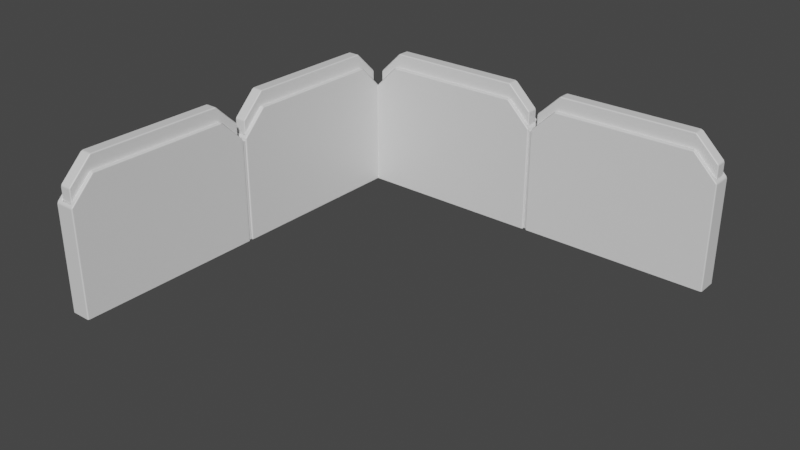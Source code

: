 # Source: wall_stack.blend  (saved by Blender 2.92.15; exported with 4.5.12 LTS)
import bpy
from mathutils import Matrix  # noqa: F401  (used for matrix-valued properties, if any)

bpy.ops.wm.read_factory_settings(use_empty=True)
scene = bpy.context.scene
scene.name = 'Scene'

# ---- collections
col_collection = bpy.data.collections.new('Collection'); scene.collection.children.link(col_collection)

# ---- materials (node trees are filled in below, after node groups)
mat_material = bpy.data.materials.new('Material')
mat_material.alpha_threshold = 0.0
mat_material.use_transparent_shadow = False
mat_material.line_color = (0.0, 0.0, 0.0, 1.0)

# ---- material node trees
mat_material.use_nodes = True; mat_material.node_tree.nodes.clear()
_N = mat_material.node_tree.nodes; _L = mat_material.node_tree.links
n0 = _N.new('ShaderNodeOutputMaterial'); n0.name = 'Material Output'; n0.location = (300, 300)
n1 = _N.new('ShaderNodeBsdfPrincipled'); n1.name = 'Principled BSDF'; n1.location = (10, 300)
n1.distribution = 'GGX'
n1.subsurface_method = 'BURLEY'
n1.inputs[2].default_value = 0.4
n1.inputs[3].default_value = 1.45
n1.inputs[27].default_value = (0.0, 0.0, 0.0, 1.0)
n1.inputs[28].default_value = 1.0
_L.new(n1.outputs[0], n0.inputs[0])
n0.is_active_output = True

# ---- world
world_world = bpy.data.worlds.new('World'); scene.world = world_world
world_world.use_nodes = True; world_world.node_tree.nodes.clear()
_N = world_world.node_tree.nodes; _L = world_world.node_tree.links
n0 = _N.new('ShaderNodeOutputWorld'); n0.name = 'World Output'; n0.location = (300, 300)
n1 = _N.new('ShaderNodeBackground'); n1.name = 'Background'; n1.location = (10, 300)
n1.inputs[0].default_value = (0.05088, 0.05088, 0.05088, 1.0)
_L.new(n1.outputs[0], n0.inputs[0])
n0.is_active_output = True
world_world.color = (0.05088, 0.05088, 0.05088)
world_world.use_sun_shadow = False
world_world.sun_shadow_jitter_overblur = 0.0

# ---- meshes
me_cube = bpy.data.meshes.new('Cube')
me_cube.from_pydata([(1.398, 0.07797, 0.8862), (1.398, -0.07797, 0.8862), (-1.398, 0.07797, 0.8862), (-1.398, -0.07797, 0.8862), (1.442, 0.1595, -0.3577), (1.442, -0.1595, -0.3577), (-1.442, 0.1595, -0.3577), (-1.442, -0.1595, -0.3577), (1.069, 0.1595, 1.642), (1.442, 0.1595, 1.27), (1.442, -0.1595, 1.27), (1.069, -0.1595, 1.642), (-1.442, 0.1595, 1.27), (-1.069, 0.1595, 1.642), (-1.069, -0.1595, 1.642), (-1.442, -0.1595, 1.27), (1.069, -0.07797, 1.642), (1.398, -0.07797, 1.314), (-1.069, -0.07797, 1.642), (-1.398, -0.07797, 1.314), (-1.398, 0.07797, 1.314), (1.398, 0.07797, 1.314), (-1.069, 0.07797, 1.642), (1.069, 0.07797, 1.642)], [], [(5, 10, 11, 14, 15, 7), (7, 15, 12, 6), (6, 4, 5, 7), (4, 9, 10, 5), (6, 12, 13, 8, 9, 4), (1, 3, 19, 18, 16, 17), (19, 3, 2, 20), (0, 2, 3, 1), (0, 1, 17, 21), (20, 2, 0, 21, 23, 22), (23, 8, 13, 22), (18, 14, 11, 16), (11, 10, 9, 8, 23, 21, 17, 16), (13, 12, 15, 14, 18, 19, 20, 22)])
me_cube.polygons.foreach_set('use_smooth', [True] * 14)
_uv = me_cube.uv_layers.new(name='UVMap')
_uv.uv.foreach_set('vector', [0.375, 0.75, 0.5784, 0.75, 0.625, 0.7823, 0.625, 0.9677, 0.5784, 1.0, 0.375, 1.0, 0.375, 0.0, 0.5784, 0.0, 0.5784, 0.25, 0.375, 0.25, 0.125, 0.5, 0.375, 0.5, 0.375, 0.75, 0.125, 0.75, 0.375, 0.5, 0.5784, 0.5, 0.5784, 0.75, 0.375, 0.75, 0.375, 0.25, 0.5784, 0.25, 0.625, 0.2823, 0.625, 0.4677, 0.5784, 0.5, 0.375, 0.5, 0.375, 0.75, 0.375, 1.0, 0.431, 1.0, 0.4741, 0.9706, 0.4741, 0.7794, 0.431, 0.75, 0.431, 0.0, 0.375, 0.0, 0.375, 0.25, 0.431, 0.25, 0.375, 0.5, 0.125, 0.5, 0.125, 0.75, 0.375, 0.75, 0.375, 0.5, 0.375, 0.75, 0.431, 0.75, 0.431, 0.5, 0.431, 0.25, 0.375, 0.25, 0.375, 0.5, 0.431, 0.5, 0.4741, 0.4706, 0.4741, 0.2794, 0.6573, 0.5639, 0.6573, 0.5, 0.8427, 0.5, 0.8427, 0.5639, 0.8427, 0.6861, 0.8427, 0.75, 0.6573, 0.75, 0.6573, 0.6861, 0.6573, 0.75, 0.5784, 0.75, 0.5784, 0.5, 0.6573, 0.5, 0.6573, 0.5639, 0.5878, 0.5639, 0.5878, 0.6861, 0.6573, 0.6861, 0.625, 0.25, 0.5784, 0.25, 0.5784, 0.0, 0.625, 0.0, 0.625, 0.06388, 0.5839, 0.06388, 0.5839, 0.1861, 0.625, 0.1861])
me_cube.materials.append(mat_material)
me_cube.use_remesh_preserve_volume = False
me_cube.use_remesh_preserve_attributes = False
me_cube.use_mirror_vertex_groups = False
me_cube.update()
me_cube_004 = bpy.data.meshes.new('Cube.004')
me_cube_004.from_pydata([(1.407, 0.09889, -0.04395), (1.407, -0.09449, -0.04395), (-1.388, 0.09889, -0.04395), (-1.388, -0.09449, -0.04395), (1.046, 0.09889, 1.863), (1.407, 0.09889, 1.508), (1.407, -0.09449, 1.508), (1.046, -0.09449, 1.863), (-1.388, 0.09889, 1.508), (-1.027, 0.09889, 1.863), (-1.027, -0.09449, 1.863), (-1.388, -0.09449, 1.508)], [], [(1, 6, 7, 10, 11, 3), (3, 11, 8, 2), (2, 0, 1, 3), (4, 9, 10, 7), (0, 5, 6, 1), (4, 7, 6, 5), (10, 9, 8, 11), (2, 8, 9, 4, 5, 0)])
me_cube_004.polygons.foreach_set('use_smooth', [True] * 8)
_uv = me_cube_004.uv_layers.new(name='UVMap')
_uv.uv.foreach_set('vector', [0.375, 0.75, 0.5784, 0.75, 0.625, 0.7823, 0.625, 0.9677, 0.5784, 1.0, 0.375, 1.0, 0.375, 0.0, 0.5784, 0.0, 0.5784, 0.25, 0.375, 0.25, 0.125, 0.5, 0.375, 0.5, 0.375, 0.75, 0.125, 0.75, 0.6573, 0.5, 0.8427, 0.5, 0.8427, 0.75, 0.6573, 0.75, 0.375, 0.5, 0.5784, 0.5, 0.5784, 0.75, 0.375, 0.75, 0.6573, 0.5, 0.6573, 0.75, 0.5784, 0.75, 0.5784, 0.5, 0.625, 0.0, 0.625, 0.25, 0.5784, 0.25, 0.5784, 0.0, 0.375, 0.25, 0.5784, 0.25, 0.625, 0.2823, 0.625, 0.4677, 0.5784, 0.5, 0.375, 0.5])
me_cube_004.materials.append(mat_material)
me_cube_004.use_remesh_preserve_volume = False
me_cube_004.use_remesh_preserve_attributes = False
me_cube_004.use_mirror_vertex_groups = False
me_cube_004.update()
me_cylinder = bpy.data.meshes.new('Cylinder')
me_cylinder.from_pydata([(-5.355e-08, 1.0, -4.976), (-5.355e-08, 1.0, 4.976), (0.1951, 0.9808, -4.976), (0.1951, 0.9808, 4.976), (0.3827, 0.9239, -4.976), (0.3827, 0.9239, 4.976), (0.5556, 0.8315, -4.976), (0.5556, 0.8315, 4.976), (0.7071, 0.7071, -4.976), (0.7071, 0.7071, 4.976), (0.8315, 0.5556, -4.976), (0.8315, 0.5556, 4.976), (0.9239, 0.3827, -4.976), (0.9239, 0.3827, 4.976), (0.9808, 0.1951, -4.976), (0.9808, 0.1951, 4.976), (1.0, -2.43e-07, -4.976), (1.0, -2.43e-07, 4.976), (0.9808, -0.1951, -4.976), (0.9808, -0.1951, 4.976), (0.9239, -0.3827, -4.976), (0.9239, -0.3827, 4.976), (0.8315, -0.5556, -4.976), (0.8315, -0.5556, 4.976), (0.7071, -0.7071, -4.976), (0.7071, -0.7071, 4.976), (0.5556, -0.8315, -4.976), (0.5556, -0.8315, 4.976), (0.3827, -0.9239, -4.976), (0.3827, -0.9239, 4.976), (0.1951, -0.9808, -4.976), (0.1951, -0.9808, 4.976), (-3.794e-07, -1.0, -4.976), (-3.794e-07, -1.0, 4.976), (-0.1951, -0.9808, -4.976), (-0.1951, -0.9808, 4.976), (-0.3827, -0.9239, -4.976), (-0.3827, -0.9239, 4.976), (-0.5556, -0.8315, -4.976), (-0.5556, -0.8315, 4.976), (-0.7071, -0.7071, -4.976), (-0.7071, -0.7071, 4.976), (-0.8315, -0.5556, -4.976), (-0.8315, -0.5556, 4.976), (-0.9239, -0.3827, -4.976), (-0.9239, -0.3827, 4.976), (-0.9808, -0.1951, -4.976), (-0.9808, -0.1951, 4.976), (-1.0, 6.471e-07, -4.976), (-1.0, 6.471e-07, 4.976), (-0.9808, 0.1951, -4.976), (-0.9808, 0.1951, 4.976), (-0.9239, 0.3827, -4.976), (-0.9239, 0.3827, 4.976), (-0.8315, 0.5556, -4.976), (-0.8315, 0.5556, 4.976), (-0.7071, 0.7071, -4.976), (-0.7071, 0.7071, 4.976), (-0.5556, 0.8315, -4.976), (-0.5556, 0.8315, 4.976), (-0.3827, 0.9239, -4.976), (-0.3827, 0.9239, 4.976), (-0.1951, 0.9808, -4.976), (-0.1951, 0.9808, 4.976)], [], [(0, 1, 3, 2), (2, 3, 5, 4), (4, 5, 7, 6), (6, 7, 9, 8), (8, 9, 11, 10), (10, 11, 13, 12), (12, 13, 15, 14), (14, 15, 17, 16), (16, 17, 19, 18), (18, 19, 21, 20), (20, 21, 23, 22), (22, 23, 25, 24), (24, 25, 27, 26), (26, 27, 29, 28), (28, 29, 31, 30), (30, 31, 33, 32), (32, 33, 35, 34), (34, 35, 37, 36), (36, 37, 39, 38), (38, 39, 41, 40), (40, 41, 43, 42), (42, 43, 45, 44), (44, 45, 47, 46), (46, 47, 49, 48), (48, 49, 51, 50), (50, 51, 53, 52), (52, 53, 55, 54), (54, 55, 57, 56), (56, 57, 59, 58), (58, 59, 61, 60), (3, 1, 63, 61, 59, 57, 55, 53, 51, 49, 47, 45, 43, 41, 39, 37, 35, 33, 31, 29, 27, 25, 23, 21, 19, 17, 15, 13, 11, 9, 7, 5), (60, 61, 63, 62), (62, 63, 1, 0), (0, 2, 4, 6, 8, 10, 12, 14, 16, 18, 20, 22, 24, 26, 28, 30, 32, 34, 36, 38, 40, 42, 44, 46, 48, 50, 52, 54, 56, 58, 60, 62)])
_uv = me_cylinder.uv_layers.new(name='UVMap')
_uv.uv.foreach_set('vector', [1.0, 0.5, 1.0, 1.0, 0.9688, 1.0, 0.9688, 0.5, 0.9688, 0.5, 0.9688, 1.0, 0.9375, 1.0, 0.9375, 0.5, 0.9375, 0.5, 0.9375, 1.0, 0.9062, 1.0, 0.9062, 0.5, 0.9062, 0.5, 0.9062, 1.0, 0.875, 1.0, 0.875, 0.5, 0.875, 0.5, 0.875, 1.0, 0.8438, 1.0, 0.8438, 0.5, 0.8438, 0.5, 0.8438, 1.0, 0.8125, 1.0, 0.8125, 0.5, 0.8125, 0.5, 0.8125, 1.0, 0.7812, 1.0, 0.7812, 0.5, 0.7812, 0.5, 0.7812, 1.0, 0.75, 1.0, 0.75, 0.5, 0.75, 0.5, 0.75, 1.0, 0.7188, 1.0, 0.7188, 0.5, 0.7188, 0.5, 0.7188, 1.0, 0.6875, 1.0, 0.6875, 0.5, 0.6875, 0.5, 0.6875, 1.0, 0.6562, 1.0, 0.6562, 0.5, 0.6562, 0.5, 0.6562, 1.0, 0.625, 1.0, 0.625, 0.5, 0.625, 0.5, 0.625, 1.0, 0.5938, 1.0, 0.5938, 0.5, 0.5938, 0.5, 0.5938, 1.0, 0.5625, 1.0, 0.5625, 0.5, 0.5625, 0.5, 0.5625, 1.0, 0.5312, 1.0, 0.5312, 0.5, 0.5312, 0.5, 0.5312, 1.0, 0.5, 1.0, 0.5, 0.5, 0.5, 0.5, 0.5, 1.0, 0.4688, 1.0, 0.4688, 0.5, 0.4688, 0.5, 0.4688, 1.0, 0.4375, 1.0, 0.4375, 0.5, 0.4375, 0.5, 0.4375, 1.0, 0.4062, 1.0, 0.4062, 0.5, 0.4062, 0.5, 0.4062, 1.0, 0.375, 1.0, 0.375, 0.5, 0.375, 0.5, 0.375, 1.0, 0.3438, 1.0, 0.3438, 0.5, 0.3438, 0.5, 0.3438, 1.0, 0.3125, 1.0, 0.3125, 0.5, 0.3125, 0.5, 0.3125, 1.0, 0.2812, 1.0, 0.2812, 0.5, 0.2812, 0.5, 0.2812, 1.0, 0.25, 1.0, 0.25, 0.5, 0.25, 0.5, 0.25, 1.0, 0.2188, 1.0, 0.2188, 0.5, 0.2188, 0.5, 0.2188, 1.0, 0.1875, 1.0, 0.1875, 0.5, 0.1875, 0.5, 0.1875, 1.0, 0.1562, 1.0, 0.1562, 0.5, 0.1562, 0.5, 0.1562, 1.0, 0.125, 1.0, 0.125, 0.5, 0.125, 0.5, 0.125, 1.0, 0.09375, 1.0, 0.09375, 0.5, 0.09375, 0.5, 0.09375, 1.0, 0.0625, 1.0, 0.0625, 0.5, 0.2968, 0.4854, 0.25, 0.49, 0.2032, 0.4854, 0.1582, 0.4717, 0.1167, 0.4496, 0.08029, 0.4197, 0.05045, 0.3833, 0.02827, 0.3418, 0.01461, 0.2968, 0.01, 0.25, 0.01461, 0.2032, 0.02827, 0.1582, 0.05045, 0.1167, 0.08029, 0.08029, 0.1167, 0.05045, 0.1582, 0.02827, 0.2032, 0.01461, 0.25, 0.01, 0.2968, 0.01461, 0.3418, 0.02827, 0.3833, 0.05045, 0.4197, 0.08029, 0.4496, 0.1167, 0.4717, 0.1582, 0.4854, 0.2032, 0.49, 0.25, 0.4854, 0.2968, 0.4717, 0.3418, 0.4496, 0.3833, 0.4197, 0.4197, 0.3833, 0.4496, 0.3418, 0.4717, 0.0625, 0.5, 0.0625, 1.0, 0.03125, 1.0, 0.03125, 0.5, 0.03125, 0.5, 0.03125, 1.0, 0.0, 1.0, 0.0, 0.5, 0.75, 0.49, 0.7968, 0.4854, 0.8418, 0.4717, 0.8833, 0.4496, 0.9197, 0.4197, 0.9496, 0.3833, 0.9717, 0.3418, 0.9854, 0.2968, 0.99, 0.25, 0.9854, 0.2032, 0.9717, 0.1582, 0.9496, 0.1167, 0.9197, 0.08029, 0.8833, 0.05045, 0.8418, 0.02827, 0.7968, 0.01461, 0.75, 0.01, 0.7032, 0.01461, 0.6582, 0.02827, 0.6167, 0.05045, 0.5803, 0.08029, 0.5504, 0.1167, 0.5283, 0.1582, 0.5146, 0.2032, 0.51, 0.25, 0.5146, 0.2968, 0.5283, 0.3418, 0.5504, 0.3833, 0.5803, 0.4197, 0.6167, 0.4496, 0.6582, 0.4717, 0.7032, 0.4854])
me_cylinder.use_remesh_fix_poles = True
me_cylinder.use_remesh_preserve_attributes = False
me_cylinder.use_mirror_vertex_groups = False
me_cylinder.update()
me_cube_005 = bpy.data.meshes.new('Cube.005')
me_cube_005.from_pydata([(1.398, 0.07797, 0.8862), (1.398, -0.07797, 0.8862), (-1.398, 0.07797, 0.8862), (-1.398, -0.07797, 0.8862), (1.442, 0.1595, -0.3577), (1.442, -0.1595, -0.3577), (-1.442, 0.1595, -0.3577), (-1.442, -0.1595, -0.3577), (1.069, 0.1595, 1.642), (1.442, 0.1595, 1.27), (1.442, -0.1595, 1.27), (1.069, -0.1595, 1.642), (-1.442, 0.1595, 1.27), (-1.069, 0.1595, 1.642), (-1.069, -0.1595, 1.642), (-1.442, -0.1595, 1.27), (1.069, -0.07797, 1.642), (1.398, -0.07797, 1.314), (-1.069, -0.07797, 1.642), (-1.398, -0.07797, 1.314), (-1.398, 0.07797, 1.314), (1.398, 0.07797, 1.314), (-1.069, 0.07797, 1.642), (1.069, 0.07797, 1.642)], [], [(5, 10, 11, 14, 15, 7), (7, 15, 12, 6), (6, 4, 5, 7), (4, 9, 10, 5), (6, 12, 13, 8, 9, 4), (1, 3, 19, 18, 16, 17), (19, 3, 2, 20), (0, 2, 3, 1), (0, 1, 17, 21), (20, 2, 0, 21, 23, 22), (23, 8, 13, 22), (18, 14, 11, 16), (11, 10, 9, 8, 23, 21, 17, 16), (13, 12, 15, 14, 18, 19, 20, 22)])
me_cube_005.polygons.foreach_set('use_smooth', [True] * 14)
_uv = me_cube_005.uv_layers.new(name='UVMap')
_uv.uv.foreach_set('vector', [0.375, 0.75, 0.5784, 0.75, 0.625, 0.7823, 0.625, 0.9677, 0.5784, 1.0, 0.375, 1.0, 0.375, 0.0, 0.5784, 0.0, 0.5784, 0.25, 0.375, 0.25, 0.125, 0.5, 0.375, 0.5, 0.375, 0.75, 0.125, 0.75, 0.375, 0.5, 0.5784, 0.5, 0.5784, 0.75, 0.375, 0.75, 0.375, 0.25, 0.5784, 0.25, 0.625, 0.2823, 0.625, 0.4677, 0.5784, 0.5, 0.375, 0.5, 0.375, 0.75, 0.375, 1.0, 0.431, 1.0, 0.4741, 0.9706, 0.4741, 0.7794, 0.431, 0.75, 0.431, 0.0, 0.375, 0.0, 0.375, 0.25, 0.431, 0.25, 0.375, 0.5, 0.125, 0.5, 0.125, 0.75, 0.375, 0.75, 0.375, 0.5, 0.375, 0.75, 0.431, 0.75, 0.431, 0.5, 0.431, 0.25, 0.375, 0.25, 0.375, 0.5, 0.431, 0.5, 0.4741, 0.4706, 0.4741, 0.2794, 0.6573, 0.5639, 0.6573, 0.5, 0.8427, 0.5, 0.8427, 0.5639, 0.8427, 0.6861, 0.8427, 0.75, 0.6573, 0.75, 0.6573, 0.6861, 0.6573, 0.75, 0.5784, 0.75, 0.5784, 0.5, 0.6573, 0.5, 0.6573, 0.5639, 0.5878, 0.5639, 0.5878, 0.6861, 0.6573, 0.6861, 0.625, 0.25, 0.5784, 0.25, 0.5784, 0.0, 0.625, 0.0, 0.625, 0.06388, 0.5839, 0.06388, 0.5839, 0.1861, 0.625, 0.1861])
me_cube_005.materials.append(mat_material)
me_cube_005.use_remesh_preserve_volume = False
me_cube_005.use_remesh_preserve_attributes = False
me_cube_005.use_mirror_vertex_groups = False
me_cube_005.update()
me_cube_006 = bpy.data.meshes.new('Cube.006')
me_cube_006.from_pydata([(1.407, 0.09889, -0.04395), (1.407, -0.09449, -0.04395), (-1.388, 0.09889, -0.04395), (-1.388, -0.09449, -0.04395), (1.046, 0.09889, 1.863), (1.407, 0.09889, 1.508), (1.407, -0.09449, 1.508), (1.046, -0.09449, 1.863), (-1.388, 0.09889, 1.508), (-1.027, 0.09889, 1.863), (-1.027, -0.09449, 1.863), (-1.388, -0.09449, 1.508)], [], [(1, 6, 7, 10, 11, 3), (3, 11, 8, 2), (2, 0, 1, 3), (4, 9, 10, 7), (0, 5, 6, 1), (4, 7, 6, 5), (10, 9, 8, 11), (2, 8, 9, 4, 5, 0)])
me_cube_006.polygons.foreach_set('use_smooth', [True] * 8)
_uv = me_cube_006.uv_layers.new(name='UVMap')
_uv.uv.foreach_set('vector', [0.375, 0.75, 0.5784, 0.75, 0.625, 0.7823, 0.625, 0.9677, 0.5784, 1.0, 0.375, 1.0, 0.375, 0.0, 0.5784, 0.0, 0.5784, 0.25, 0.375, 0.25, 0.125, 0.5, 0.375, 0.5, 0.375, 0.75, 0.125, 0.75, 0.6573, 0.5, 0.8427, 0.5, 0.8427, 0.75, 0.6573, 0.75, 0.375, 0.5, 0.5784, 0.5, 0.5784, 0.75, 0.375, 0.75, 0.6573, 0.5, 0.6573, 0.75, 0.5784, 0.75, 0.5784, 0.5, 0.625, 0.0, 0.625, 0.25, 0.5784, 0.25, 0.5784, 0.0, 0.375, 0.25, 0.5784, 0.25, 0.625, 0.2823, 0.625, 0.4677, 0.5784, 0.5, 0.375, 0.5])
me_cube_006.materials.append(mat_material)
me_cube_006.use_remesh_preserve_volume = False
me_cube_006.use_remesh_preserve_attributes = False
me_cube_006.use_mirror_vertex_groups = False
me_cube_006.update()
me_cube_008 = bpy.data.meshes.new('Cube.008')
me_cube_008.from_pydata([(1.398, 0.07797, 0.8862), (1.398, -0.07797, 0.8862), (-1.398, 0.07797, 0.8862), (-1.398, -0.07797, 0.8862), (1.442, 0.1595, -0.3577), (1.442, -0.1595, -0.3577), (-1.442, 0.1595, -0.3577), (-1.442, -0.1595, -0.3577), (1.069, 0.1595, 1.642), (1.442, 0.1595, 1.27), (1.442, -0.1595, 1.27), (1.069, -0.1595, 1.642), (-1.442, 0.1595, 1.27), (-1.069, 0.1595, 1.642), (-1.069, -0.1595, 1.642), (-1.442, -0.1595, 1.27), (1.069, -0.07797, 1.642), (1.398, -0.07797, 1.314), (-1.069, -0.07797, 1.642), (-1.398, -0.07797, 1.314), (-1.398, 0.07797, 1.314), (1.398, 0.07797, 1.314), (-1.069, 0.07797, 1.642), (1.069, 0.07797, 1.642)], [], [(5, 10, 11, 14, 15, 7), (7, 15, 12, 6), (6, 4, 5, 7), (4, 9, 10, 5), (6, 12, 13, 8, 9, 4), (1, 3, 19, 18, 16, 17), (19, 3, 2, 20), (0, 2, 3, 1), (0, 1, 17, 21), (20, 2, 0, 21, 23, 22), (23, 8, 13, 22), (18, 14, 11, 16), (11, 10, 9, 8, 23, 21, 17, 16), (13, 12, 15, 14, 18, 19, 20, 22)])
me_cube_008.polygons.foreach_set('use_smooth', [True] * 14)
_uv = me_cube_008.uv_layers.new(name='UVMap')
_uv.uv.foreach_set('vector', [0.375, 0.75, 0.5784, 0.75, 0.625, 0.7823, 0.625, 0.9677, 0.5784, 1.0, 0.375, 1.0, 0.375, 0.0, 0.5784, 0.0, 0.5784, 0.25, 0.375, 0.25, 0.125, 0.5, 0.375, 0.5, 0.375, 0.75, 0.125, 0.75, 0.375, 0.5, 0.5784, 0.5, 0.5784, 0.75, 0.375, 0.75, 0.375, 0.25, 0.5784, 0.25, 0.625, 0.2823, 0.625, 0.4677, 0.5784, 0.5, 0.375, 0.5, 0.375, 0.75, 0.375, 1.0, 0.431, 1.0, 0.4741, 0.9706, 0.4741, 0.7794, 0.431, 0.75, 0.431, 0.0, 0.375, 0.0, 0.375, 0.25, 0.431, 0.25, 0.375, 0.5, 0.125, 0.5, 0.125, 0.75, 0.375, 0.75, 0.375, 0.5, 0.375, 0.75, 0.431, 0.75, 0.431, 0.5, 0.431, 0.25, 0.375, 0.25, 0.375, 0.5, 0.431, 0.5, 0.4741, 0.4706, 0.4741, 0.2794, 0.6573, 0.5639, 0.6573, 0.5, 0.8427, 0.5, 0.8427, 0.5639, 0.8427, 0.6861, 0.8427, 0.75, 0.6573, 0.75, 0.6573, 0.6861, 0.6573, 0.75, 0.5784, 0.75, 0.5784, 0.5, 0.6573, 0.5, 0.6573, 0.5639, 0.5878, 0.5639, 0.5878, 0.6861, 0.6573, 0.6861, 0.625, 0.25, 0.5784, 0.25, 0.5784, 0.0, 0.625, 0.0, 0.625, 0.06388, 0.5839, 0.06388, 0.5839, 0.1861, 0.625, 0.1861])
me_cube_008.materials.append(mat_material)
me_cube_008.use_remesh_preserve_volume = False
me_cube_008.use_remesh_preserve_attributes = False
me_cube_008.use_mirror_vertex_groups = False
me_cube_008.update()
me_cube_009 = bpy.data.meshes.new('Cube.009')
me_cube_009.from_pydata([(1.407, 0.09889, -0.04395), (1.407, -0.09449, -0.04395), (-1.388, 0.09889, -0.04395), (-1.388, -0.09449, -0.04395), (1.046, 0.09889, 1.863), (1.407, 0.09889, 1.508), (1.407, -0.09449, 1.508), (1.046, -0.09449, 1.863), (-1.388, 0.09889, 1.508), (-1.027, 0.09889, 1.863), (-1.027, -0.09449, 1.863), (-1.388, -0.09449, 1.508)], [], [(1, 6, 7, 10, 11, 3), (3, 11, 8, 2), (2, 0, 1, 3), (4, 9, 10, 7), (0, 5, 6, 1), (4, 7, 6, 5), (10, 9, 8, 11), (2, 8, 9, 4, 5, 0)])
me_cube_009.polygons.foreach_set('use_smooth', [True] * 8)
_uv = me_cube_009.uv_layers.new(name='UVMap')
_uv.uv.foreach_set('vector', [0.375, 0.75, 0.5784, 0.75, 0.625, 0.7823, 0.625, 0.9677, 0.5784, 1.0, 0.375, 1.0, 0.375, 0.0, 0.5784, 0.0, 0.5784, 0.25, 0.375, 0.25, 0.125, 0.5, 0.375, 0.5, 0.375, 0.75, 0.125, 0.75, 0.6573, 0.5, 0.8427, 0.5, 0.8427, 0.75, 0.6573, 0.75, 0.375, 0.5, 0.5784, 0.5, 0.5784, 0.75, 0.375, 0.75, 0.6573, 0.5, 0.6573, 0.75, 0.5784, 0.75, 0.5784, 0.5, 0.625, 0.0, 0.625, 0.25, 0.5784, 0.25, 0.5784, 0.0, 0.375, 0.25, 0.5784, 0.25, 0.625, 0.2823, 0.625, 0.4677, 0.5784, 0.5, 0.375, 0.5])
me_cube_009.materials.append(mat_material)
me_cube_009.use_remesh_preserve_volume = False
me_cube_009.use_remesh_preserve_attributes = False
me_cube_009.use_mirror_vertex_groups = False
me_cube_009.update()
me_cylinder_003 = bpy.data.meshes.new('Cylinder.003')
me_cylinder_003.from_pydata([(-5.355e-08, 1.0, -4.976), (-5.355e-08, 1.0, 4.976), (0.1951, 0.9808, -4.976), (0.1951, 0.9808, 4.976), (0.3827, 0.9239, -4.976), (0.3827, 0.9239, 4.976), (0.5556, 0.8315, -4.976), (0.5556, 0.8315, 4.976), (0.7071, 0.7071, -4.976), (0.7071, 0.7071, 4.976), (0.8315, 0.5556, -4.976), (0.8315, 0.5556, 4.976), (0.9239, 0.3827, -4.976), (0.9239, 0.3827, 4.976), (0.9808, 0.1951, -4.976), (0.9808, 0.1951, 4.976), (1.0, -2.43e-07, -4.976), (1.0, -2.43e-07, 4.976), (0.9808, -0.1951, -4.976), (0.9808, -0.1951, 4.976), (0.9239, -0.3827, -4.976), (0.9239, -0.3827, 4.976), (0.8315, -0.5556, -4.976), (0.8315, -0.5556, 4.976), (0.7071, -0.7071, -4.976), (0.7071, -0.7071, 4.976), (0.5556, -0.8315, -4.976), (0.5556, -0.8315, 4.976), (0.3827, -0.9239, -4.976), (0.3827, -0.9239, 4.976), (0.1951, -0.9808, -4.976), (0.1951, -0.9808, 4.976), (-3.794e-07, -1.0, -4.976), (-3.794e-07, -1.0, 4.976), (-0.1951, -0.9808, -4.976), (-0.1951, -0.9808, 4.976), (-0.3827, -0.9239, -4.976), (-0.3827, -0.9239, 4.976), (-0.5556, -0.8315, -4.976), (-0.5556, -0.8315, 4.976), (-0.7071, -0.7071, -4.976), (-0.7071, -0.7071, 4.976), (-0.8315, -0.5556, -4.976), (-0.8315, -0.5556, 4.976), (-0.9239, -0.3827, -4.976), (-0.9239, -0.3827, 4.976), (-0.9808, -0.1951, -4.976), (-0.9808, -0.1951, 4.976), (-1.0, 6.471e-07, -4.976), (-1.0, 6.471e-07, 4.976), (-0.9808, 0.1951, -4.976), (-0.9808, 0.1951, 4.976), (-0.9239, 0.3827, -4.976), (-0.9239, 0.3827, 4.976), (-0.8315, 0.5556, -4.976), (-0.8315, 0.5556, 4.976), (-0.7071, 0.7071, -4.976), (-0.7071, 0.7071, 4.976), (-0.5556, 0.8315, -4.976), (-0.5556, 0.8315, 4.976), (-0.3827, 0.9239, -4.976), (-0.3827, 0.9239, 4.976), (-0.1951, 0.9808, -4.976), (-0.1951, 0.9808, 4.976)], [], [(0, 1, 3, 2), (2, 3, 5, 4), (4, 5, 7, 6), (6, 7, 9, 8), (8, 9, 11, 10), (10, 11, 13, 12), (12, 13, 15, 14), (14, 15, 17, 16), (16, 17, 19, 18), (18, 19, 21, 20), (20, 21, 23, 22), (22, 23, 25, 24), (24, 25, 27, 26), (26, 27, 29, 28), (28, 29, 31, 30), (30, 31, 33, 32), (32, 33, 35, 34), (34, 35, 37, 36), (36, 37, 39, 38), (38, 39, 41, 40), (40, 41, 43, 42), (42, 43, 45, 44), (44, 45, 47, 46), (46, 47, 49, 48), (48, 49, 51, 50), (50, 51, 53, 52), (52, 53, 55, 54), (54, 55, 57, 56), (56, 57, 59, 58), (58, 59, 61, 60), (3, 1, 63, 61, 59, 57, 55, 53, 51, 49, 47, 45, 43, 41, 39, 37, 35, 33, 31, 29, 27, 25, 23, 21, 19, 17, 15, 13, 11, 9, 7, 5), (60, 61, 63, 62), (62, 63, 1, 0), (0, 2, 4, 6, 8, 10, 12, 14, 16, 18, 20, 22, 24, 26, 28, 30, 32, 34, 36, 38, 40, 42, 44, 46, 48, 50, 52, 54, 56, 58, 60, 62)])
_uv = me_cylinder_003.uv_layers.new(name='UVMap')
_uv.uv.foreach_set('vector', [1.0, 0.5, 1.0, 1.0, 0.9688, 1.0, 0.9688, 0.5, 0.9688, 0.5, 0.9688, 1.0, 0.9375, 1.0, 0.9375, 0.5, 0.9375, 0.5, 0.9375, 1.0, 0.9062, 1.0, 0.9062, 0.5, 0.9062, 0.5, 0.9062, 1.0, 0.875, 1.0, 0.875, 0.5, 0.875, 0.5, 0.875, 1.0, 0.8438, 1.0, 0.8438, 0.5, 0.8438, 0.5, 0.8438, 1.0, 0.8125, 1.0, 0.8125, 0.5, 0.8125, 0.5, 0.8125, 1.0, 0.7812, 1.0, 0.7812, 0.5, 0.7812, 0.5, 0.7812, 1.0, 0.75, 1.0, 0.75, 0.5, 0.75, 0.5, 0.75, 1.0, 0.7188, 1.0, 0.7188, 0.5, 0.7188, 0.5, 0.7188, 1.0, 0.6875, 1.0, 0.6875, 0.5, 0.6875, 0.5, 0.6875, 1.0, 0.6562, 1.0, 0.6562, 0.5, 0.6562, 0.5, 0.6562, 1.0, 0.625, 1.0, 0.625, 0.5, 0.625, 0.5, 0.625, 1.0, 0.5938, 1.0, 0.5938, 0.5, 0.5938, 0.5, 0.5938, 1.0, 0.5625, 1.0, 0.5625, 0.5, 0.5625, 0.5, 0.5625, 1.0, 0.5312, 1.0, 0.5312, 0.5, 0.5312, 0.5, 0.5312, 1.0, 0.5, 1.0, 0.5, 0.5, 0.5, 0.5, 0.5, 1.0, 0.4688, 1.0, 0.4688, 0.5, 0.4688, 0.5, 0.4688, 1.0, 0.4375, 1.0, 0.4375, 0.5, 0.4375, 0.5, 0.4375, 1.0, 0.4062, 1.0, 0.4062, 0.5, 0.4062, 0.5, 0.4062, 1.0, 0.375, 1.0, 0.375, 0.5, 0.375, 0.5, 0.375, 1.0, 0.3438, 1.0, 0.3438, 0.5, 0.3438, 0.5, 0.3438, 1.0, 0.3125, 1.0, 0.3125, 0.5, 0.3125, 0.5, 0.3125, 1.0, 0.2812, 1.0, 0.2812, 0.5, 0.2812, 0.5, 0.2812, 1.0, 0.25, 1.0, 0.25, 0.5, 0.25, 0.5, 0.25, 1.0, 0.2188, 1.0, 0.2188, 0.5, 0.2188, 0.5, 0.2188, 1.0, 0.1875, 1.0, 0.1875, 0.5, 0.1875, 0.5, 0.1875, 1.0, 0.1562, 1.0, 0.1562, 0.5, 0.1562, 0.5, 0.1562, 1.0, 0.125, 1.0, 0.125, 0.5, 0.125, 0.5, 0.125, 1.0, 0.09375, 1.0, 0.09375, 0.5, 0.09375, 0.5, 0.09375, 1.0, 0.0625, 1.0, 0.0625, 0.5, 0.2968, 0.4854, 0.25, 0.49, 0.2032, 0.4854, 0.1582, 0.4717, 0.1167, 0.4496, 0.08029, 0.4197, 0.05045, 0.3833, 0.02827, 0.3418, 0.01461, 0.2968, 0.01, 0.25, 0.01461, 0.2032, 0.02827, 0.1582, 0.05045, 0.1167, 0.08029, 0.08029, 0.1167, 0.05045, 0.1582, 0.02827, 0.2032, 0.01461, 0.25, 0.01, 0.2968, 0.01461, 0.3418, 0.02827, 0.3833, 0.05045, 0.4197, 0.08029, 0.4496, 0.1167, 0.4717, 0.1582, 0.4854, 0.2032, 0.49, 0.25, 0.4854, 0.2968, 0.4717, 0.3418, 0.4496, 0.3833, 0.4197, 0.4197, 0.3833, 0.4496, 0.3418, 0.4717, 0.0625, 0.5, 0.0625, 1.0, 0.03125, 1.0, 0.03125, 0.5, 0.03125, 0.5, 0.03125, 1.0, 0.0, 1.0, 0.0, 0.5, 0.75, 0.49, 0.7968, 0.4854, 0.8418, 0.4717, 0.8833, 0.4496, 0.9197, 0.4197, 0.9496, 0.3833, 0.9717, 0.3418, 0.9854, 0.2968, 0.99, 0.25, 0.9854, 0.2032, 0.9717, 0.1582, 0.9496, 0.1167, 0.9197, 0.08029, 0.8833, 0.05045, 0.8418, 0.02827, 0.7968, 0.01461, 0.75, 0.01, 0.7032, 0.01461, 0.6582, 0.02827, 0.6167, 0.05045, 0.5803, 0.08029, 0.5504, 0.1167, 0.5283, 0.1582, 0.5146, 0.2032, 0.51, 0.25, 0.5146, 0.2968, 0.5283, 0.3418, 0.5504, 0.3833, 0.5803, 0.4197, 0.6167, 0.4496, 0.6582, 0.4717, 0.7032, 0.4854])
me_cylinder_003.use_remesh_fix_poles = True
me_cylinder_003.use_remesh_preserve_attributes = False
me_cylinder_003.use_mirror_vertex_groups = False
me_cylinder_003.update()
me_cube_010 = bpy.data.meshes.new('Cube.010')
me_cube_010.from_pydata([(1.398, 0.07797, 0.8862), (1.398, -0.07797, 0.8862), (-1.398, 0.07797, 0.8862), (-1.398, -0.07797, 0.8862), (1.442, 0.1595, -0.3577), (1.442, -0.1595, -0.3577), (-1.442, 0.1595, -0.3577), (-1.442, -0.1595, -0.3577), (1.069, 0.1595, 1.642), (1.442, 0.1595, 1.27), (1.442, -0.1595, 1.27), (1.069, -0.1595, 1.642), (-1.442, 0.1595, 1.27), (-1.069, 0.1595, 1.642), (-1.069, -0.1595, 1.642), (-1.442, -0.1595, 1.27), (1.069, -0.07797, 1.642), (1.398, -0.07797, 1.314), (-1.069, -0.07797, 1.642), (-1.398, -0.07797, 1.314), (-1.398, 0.07797, 1.314), (1.398, 0.07797, 1.314), (-1.069, 0.07797, 1.642), (1.069, 0.07797, 1.642)], [], [(5, 10, 11, 14, 15, 7), (7, 15, 12, 6), (6, 4, 5, 7), (4, 9, 10, 5), (6, 12, 13, 8, 9, 4), (1, 3, 19, 18, 16, 17), (19, 3, 2, 20), (0, 2, 3, 1), (0, 1, 17, 21), (20, 2, 0, 21, 23, 22), (23, 8, 13, 22), (18, 14, 11, 16), (11, 10, 9, 8, 23, 21, 17, 16), (13, 12, 15, 14, 18, 19, 20, 22)])
me_cube_010.polygons.foreach_set('use_smooth', [True] * 14)
_uv = me_cube_010.uv_layers.new(name='UVMap')
_uv.uv.foreach_set('vector', [0.375, 0.75, 0.5784, 0.75, 0.625, 0.7823, 0.625, 0.9677, 0.5784, 1.0, 0.375, 1.0, 0.375, 0.0, 0.5784, 0.0, 0.5784, 0.25, 0.375, 0.25, 0.125, 0.5, 0.375, 0.5, 0.375, 0.75, 0.125, 0.75, 0.375, 0.5, 0.5784, 0.5, 0.5784, 0.75, 0.375, 0.75, 0.375, 0.25, 0.5784, 0.25, 0.625, 0.2823, 0.625, 0.4677, 0.5784, 0.5, 0.375, 0.5, 0.375, 0.75, 0.375, 1.0, 0.431, 1.0, 0.4741, 0.9706, 0.4741, 0.7794, 0.431, 0.75, 0.431, 0.0, 0.375, 0.0, 0.375, 0.25, 0.431, 0.25, 0.375, 0.5, 0.125, 0.5, 0.125, 0.75, 0.375, 0.75, 0.375, 0.5, 0.375, 0.75, 0.431, 0.75, 0.431, 0.5, 0.431, 0.25, 0.375, 0.25, 0.375, 0.5, 0.431, 0.5, 0.4741, 0.4706, 0.4741, 0.2794, 0.6573, 0.5639, 0.6573, 0.5, 0.8427, 0.5, 0.8427, 0.5639, 0.8427, 0.6861, 0.8427, 0.75, 0.6573, 0.75, 0.6573, 0.6861, 0.6573, 0.75, 0.5784, 0.75, 0.5784, 0.5, 0.6573, 0.5, 0.6573, 0.5639, 0.5878, 0.5639, 0.5878, 0.6861, 0.6573, 0.6861, 0.625, 0.25, 0.5784, 0.25, 0.5784, 0.0, 0.625, 0.0, 0.625, 0.06388, 0.5839, 0.06388, 0.5839, 0.1861, 0.625, 0.1861])
me_cube_010.materials.append(mat_material)
me_cube_010.use_remesh_preserve_volume = False
me_cube_010.use_remesh_preserve_attributes = False
me_cube_010.use_mirror_vertex_groups = False
me_cube_010.update()
me_cube_011 = bpy.data.meshes.new('Cube.011')
me_cube_011.from_pydata([(1.407, 0.09889, -0.04395), (1.407, -0.09449, -0.04395), (-1.388, 0.09889, -0.04395), (-1.388, -0.09449, -0.04395), (1.046, 0.09889, 1.863), (1.407, 0.09889, 1.508), (1.407, -0.09449, 1.508), (1.046, -0.09449, 1.863), (-1.388, 0.09889, 1.508), (-1.027, 0.09889, 1.863), (-1.027, -0.09449, 1.863), (-1.388, -0.09449, 1.508)], [], [(1, 6, 7, 10, 11, 3), (3, 11, 8, 2), (2, 0, 1, 3), (4, 9, 10, 7), (0, 5, 6, 1), (4, 7, 6, 5), (10, 9, 8, 11), (2, 8, 9, 4, 5, 0)])
me_cube_011.polygons.foreach_set('use_smooth', [True] * 8)
_uv = me_cube_011.uv_layers.new(name='UVMap')
_uv.uv.foreach_set('vector', [0.375, 0.75, 0.5784, 0.75, 0.625, 0.7823, 0.625, 0.9677, 0.5784, 1.0, 0.375, 1.0, 0.375, 0.0, 0.5784, 0.0, 0.5784, 0.25, 0.375, 0.25, 0.125, 0.5, 0.375, 0.5, 0.375, 0.75, 0.125, 0.75, 0.6573, 0.5, 0.8427, 0.5, 0.8427, 0.75, 0.6573, 0.75, 0.375, 0.5, 0.5784, 0.5, 0.5784, 0.75, 0.375, 0.75, 0.6573, 0.5, 0.6573, 0.75, 0.5784, 0.75, 0.5784, 0.5, 0.625, 0.0, 0.625, 0.25, 0.5784, 0.25, 0.5784, 0.0, 0.375, 0.25, 0.5784, 0.25, 0.625, 0.2823, 0.625, 0.4677, 0.5784, 0.5, 0.375, 0.5])
me_cube_011.materials.append(mat_material)
me_cube_011.use_remesh_preserve_volume = False
me_cube_011.use_remesh_preserve_attributes = False
me_cube_011.use_mirror_vertex_groups = False
me_cube_011.update()

# ---- objects
ob_cube = bpy.data.objects.new('Cube', me_cube)
ob_cube_004 = bpy.data.objects.new('Cube.004', me_cube_004)
ob_cylinder = bpy.data.objects.new('Cylinder', me_cylinder)
ob_cube_001 = bpy.data.objects.new('Cube.001', me_cube_005)
ob_cube_002 = bpy.data.objects.new('Cube.002', me_cube_006)
ob_cube_005 = bpy.data.objects.new('Cube.005', me_cube_008)
ob_cube_006 = bpy.data.objects.new('Cube.006', me_cube_009)
ob_cylinder_003 = bpy.data.objects.new('Cylinder.003', me_cylinder_003)
ob_cube_007 = bpy.data.objects.new('Cube.007', me_cube_010)
ob_cube_008 = bpy.data.objects.new('Cube.008', me_cube_011)

# ---- transforms, parenting, visibility, modifiers, constraints
ob_cube.location = (1.506, 0.2798, 0.0)
ob_cube.lock_rotations_4d = False
ob_cube.empty_display_type = 'ARROWS'
ob_cube.lineart.crease_threshold = 0.0
_m = ob_cube.modifiers.new('Bevel', 'BEVEL')
_m.width = 0.02
_m.width_pct = 0.02
_m.limit_method = 'NONE'
_m.harden_normals = True
ob_cube_004.location = (1.502, 0.2798, 0.0)
ob_cube_004.lock_rotations_4d = False
ob_cube_004.empty_display_type = 'ARROWS'
ob_cube_004.lineart.crease_threshold = 0.0
_m = ob_cube_004.modifiers.new('Bevel', 'BEVEL')
_m.width = 0.02
_m.width_pct = 0.02
_m.limit_method = 'NONE'
_m.harden_normals = True
ob_cylinder.location = (3.019, 0.2809, 0.4529)
ob_cylinder.scale = (0.143, 0.143, 0.1574)
ob_cylinder.lineart.crease_threshold = 0.0
ob_cube_001.location = (4.432, 0.2798, 0.0)
ob_cube_001.lock_rotations_4d = False
ob_cube_001.empty_display_type = 'ARROWS'
ob_cube_001.lineart.crease_threshold = 0.0
_m = ob_cube_001.modifiers.new('Bevel', 'BEVEL')
_m.width = 0.02
_m.width_pct = 0.02
_m.limit_method = 'NONE'
_m.harden_normals = True
ob_cube_002.location = (4.428, 0.2798, 0.0)
ob_cube_002.lock_rotations_4d = False
ob_cube_002.empty_display_type = 'ARROWS'
ob_cube_002.lineart.crease_threshold = 0.0
_m = ob_cube_002.modifiers.new('Bevel', 'BEVEL')
_m.width = 0.02
_m.width_pct = 0.02
_m.limit_method = 'NONE'
_m.harden_normals = True
ob_cube_005.location = (-0.08177, -4.202, 1.49e-08)
ob_cube_005.rotation_euler = (0.0, -0.0, 1.571)
ob_cube_005.lock_rotations_4d = False
ob_cube_005.empty_display_type = 'ARROWS'
ob_cube_005.lineart.crease_threshold = 0.0
_m = ob_cube_005.modifiers.new('Bevel', 'BEVEL')
_m.width = 0.02
_m.width_pct = 0.02
_m.limit_method = 'NONE'
_m.harden_normals = True
ob_cube_006.location = (-0.08177, -4.205, 1.49e-08)
ob_cube_006.rotation_euler = (0.0, -0.0, 1.571)
ob_cube_006.lock_rotations_4d = False
ob_cube_006.empty_display_type = 'ARROWS'
ob_cube_006.lineart.crease_threshold = 0.0
_m = ob_cube_006.modifiers.new('Bevel', 'BEVEL')
_m.width = 0.02
_m.width_pct = 0.02
_m.limit_method = 'NONE'
_m.harden_normals = True
ob_cylinder_003.location = (-0.08282, -2.739, 0.4529)
ob_cylinder_003.rotation_euler = (0.0, -0.0, 1.571)
ob_cylinder_003.scale = (0.143, 0.143, 0.1574)
ob_cylinder_003.lineart.crease_threshold = 0.0
ob_cube_007.location = (-0.08177, -1.275, 1.49e-08)
ob_cube_007.rotation_euler = (0.0, -0.0, 1.571)
ob_cube_007.lock_rotations_4d = False
ob_cube_007.empty_display_type = 'ARROWS'
ob_cube_007.lineart.crease_threshold = 0.0
_m = ob_cube_007.modifiers.new('Bevel', 'BEVEL')
_m.width = 0.02
_m.width_pct = 0.02
_m.limit_method = 'NONE'
_m.harden_normals = True
ob_cube_008.location = (-0.08177, -1.279, 1.49e-08)
ob_cube_008.rotation_euler = (0.0, -0.0, 1.571)
ob_cube_008.lock_rotations_4d = False
ob_cube_008.empty_display_type = 'ARROWS'
ob_cube_008.lineart.crease_threshold = 0.0
_m = ob_cube_008.modifiers.new('Bevel', 'BEVEL')
_m.width = 0.02
_m.width_pct = 0.02
_m.limit_method = 'NONE'
_m.harden_normals = True

# ---- collection membership
col_collection.objects.link(ob_cube)
col_collection.objects.link(ob_cube_004)
col_collection.objects.link(ob_cylinder)
col_collection.objects.link(ob_cube_001)
col_collection.objects.link(ob_cube_002)
col_collection.objects.link(ob_cube_005)
col_collection.objects.link(ob_cube_006)
col_collection.objects.link(ob_cylinder_003)
col_collection.objects.link(ob_cube_007)
col_collection.objects.link(ob_cube_008)

# ---- scene / render settings (as saved in the file)
scene.frame_start = 1; scene.frame_end = 250; scene.frame_set(1)
scene.render.engine = 'BLENDER_EEVEE_NEXT'
scene.cycles.use_denoising = False
scene.cycles.samples = 128
scene.cycles.sampling_pattern = 'TABULATED_SOBOL'
scene.cycles.use_adaptive_sampling = False
scene.cycles.use_light_tree = False
scene.view_settings.view_transform = 'Filmic'
bpy.context.view_layer.update()

# ---- added for rendering (the .blend has no active camera and no usable light): camera, sun
cam_auto = bpy.data.cameras.new('AutoCamera')
cam_auto.lens = 50.0
cam_auto.sensor_width = 36.0
cam_auto.clip_end = 1000.0
ob_auto_camera = bpy.data.objects.new('AutoCamera', cam_auto)
scene.collection.objects.link(ob_auto_camera)
ob_auto_camera.location = (11.0565, -12.4903, 7.34484)
ob_auto_camera.rotation_euler = (1.09748, -7.21219e-08, 0.694738)
scene.camera = ob_auto_camera
light_auto_sun = bpy.data.lights.new('AutoSun', 'SUN')
light_auto_sun.energy = 3.0
light_auto_sun.angle = 0.0523599
ob_auto_sun = bpy.data.objects.new('AutoSun', light_auto_sun)
scene.collection.objects.link(ob_auto_sun)
ob_auto_sun.rotation_euler = (0.872665, 0.174533, 0.523599)
bpy.context.view_layer.update()
